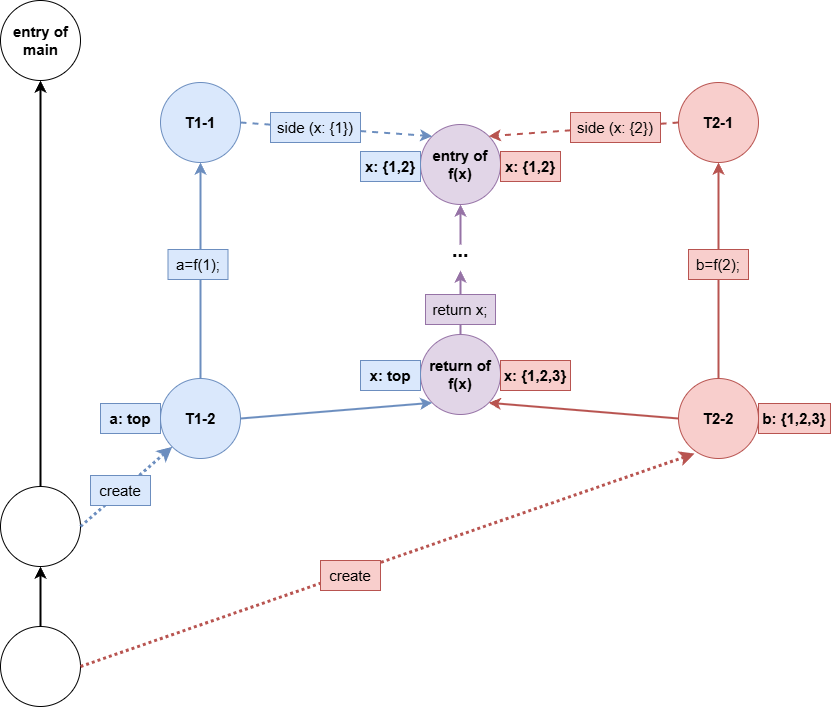

The diagram above was exported from draw.io. Its source (the exported page's mxGraphModel, read from the mxfile embedded in the PNG):
<mxGraphModel dx="1434" dy="746" grid="1" gridSize="10" guides="1" tooltips="1" connect="1" arrows="1" fold="1" page="1" pageScale="1" pageWidth="827" pageHeight="1169" math="0" shadow="0">
  <root>
    <mxCell id="0" />
    <mxCell id="1" parent="0" />
    <mxCell id="qKua6l1lJ3dL2Y-RPtA_-1" value="&lt;b style=&quot;font-size: 15px;&quot;&gt;entry of&lt;br style=&quot;font-size: 15px;&quot;&gt;f(x)&lt;/b&gt;" style="ellipse;whiteSpace=wrap;html=1;aspect=fixed;fillColor=#e1d5e7;strokeColor=#9673a6;fontSize=15;" parent="1" vertex="1">
      <mxGeometry x="440" y="234" width="80" height="80" as="geometry" />
    </mxCell>
    <mxCell id="qKua6l1lJ3dL2Y-RPtA_-2" value="&lt;b style=&quot;font-size: 15px;&quot;&gt;&lt;font style=&quot;font-size: 15px;&quot;&gt;T1-1&lt;/font&gt;&lt;/b&gt;" style="ellipse;whiteSpace=wrap;html=1;aspect=fixed;fillColor=#dae8fc;strokeColor=#6c8ebf;fontSize=15;" parent="1" vertex="1">
      <mxGeometry x="180" y="192" width="80" height="80" as="geometry" />
    </mxCell>
    <mxCell id="qKua6l1lJ3dL2Y-RPtA_-3" value="&lt;b style=&quot;font-size: 15px;&quot;&gt;return of &lt;br style=&quot;font-size: 15px;&quot;&gt;f(x)&lt;/b&gt;" style="ellipse;whiteSpace=wrap;html=1;aspect=fixed;fillColor=#e1d5e7;strokeColor=#9673a6;fontSize=15;" parent="1" vertex="1">
      <mxGeometry x="440" y="444" width="80" height="80" as="geometry" />
    </mxCell>
    <mxCell id="qKua6l1lJ3dL2Y-RPtA_-4" value="" style="endArrow=classic;html=1;rounded=0;exitX=0.5;exitY=0;exitDx=0;exitDy=0;fillColor=#e1d5e7;strokeColor=#9673a6;strokeWidth=2;fontSize=15;" parent="1" source="qKua6l1lJ3dL2Y-RPtA_-3" edge="1">
      <mxGeometry width="50" height="50" relative="1" as="geometry">
        <mxPoint x="469" y="428" as="sourcePoint" />
        <mxPoint x="480" y="380" as="targetPoint" />
      </mxGeometry>
    </mxCell>
    <mxCell id="qKua6l1lJ3dL2Y-RPtA_-5" value="" style="endArrow=classic;html=1;rounded=0;exitX=1;exitY=0.5;exitDx=0;exitDy=0;dashed=1;entryX=0;entryY=0;entryDx=0;entryDy=0;strokeWidth=2;fillColor=#dae8fc;strokeColor=#6c8ebf;fontSize=15;" parent="1" source="qKua6l1lJ3dL2Y-RPtA_-2" target="qKua6l1lJ3dL2Y-RPtA_-1" edge="1">
      <mxGeometry width="50" height="50" relative="1" as="geometry">
        <mxPoint x="439" y="472" as="sourcePoint" />
        <mxPoint x="489" y="422" as="targetPoint" />
      </mxGeometry>
    </mxCell>
    <mxCell id="qKua6l1lJ3dL2Y-RPtA_-6" value="&lt;b style=&quot;font-size: 15px;&quot;&gt;T1-2&lt;/b&gt;" style="ellipse;whiteSpace=wrap;html=1;aspect=fixed;fillColor=#dae8fc;strokeColor=#6c8ebf;fontSize=15;" parent="1" vertex="1">
      <mxGeometry x="180" y="488" width="80" height="80" as="geometry" />
    </mxCell>
    <mxCell id="qKua6l1lJ3dL2Y-RPtA_-7" value="" style="endArrow=classic;html=1;rounded=0;exitX=0.5;exitY=0;exitDx=0;exitDy=0;fillColor=#dae8fc;strokeColor=#6c8ebf;entryX=0.5;entryY=1;entryDx=0;entryDy=0;strokeWidth=2;fontSize=15;" parent="1" source="qKua6l1lJ3dL2Y-RPtA_-6" target="qKua6l1lJ3dL2Y-RPtA_-2" edge="1">
      <mxGeometry width="50" height="50" relative="1" as="geometry">
        <mxPoint x="410" y="472" as="sourcePoint" />
        <mxPoint x="460" y="422" as="targetPoint" />
      </mxGeometry>
    </mxCell>
    <mxCell id="qKua6l1lJ3dL2Y-RPtA_-8" value="" style="endArrow=classic;html=1;rounded=0;entryX=0;entryY=1;entryDx=0;entryDy=0;fillColor=#dae8fc;strokeColor=#6c8ebf;exitX=1;exitY=0.5;exitDx=0;exitDy=0;strokeWidth=2;fontSize=15;" parent="1" source="qKua6l1lJ3dL2Y-RPtA_-6" target="qKua6l1lJ3dL2Y-RPtA_-3" edge="1">
      <mxGeometry width="50" height="50" relative="1" as="geometry">
        <mxPoint x="399" y="558" as="sourcePoint" />
        <mxPoint x="450.71572875253787" y="496.28427124746213" as="targetPoint" />
      </mxGeometry>
    </mxCell>
    <mxCell id="qKua6l1lJ3dL2Y-RPtA_-10" value="&lt;b style=&quot;font-size: 15px;&quot;&gt;T2-1&lt;/b&gt;" style="ellipse;whiteSpace=wrap;html=1;aspect=fixed;fillColor=#f8cecc;strokeColor=#b85450;fillStyle=auto;fontSize=15;" parent="1" vertex="1">
      <mxGeometry x="698" y="192" width="80" height="80" as="geometry" />
    </mxCell>
    <mxCell id="qKua6l1lJ3dL2Y-RPtA_-11" value="&lt;b style=&quot;font-size: 15px;&quot;&gt;T2-2&lt;/b&gt;" style="ellipse;whiteSpace=wrap;html=1;aspect=fixed;fillColor=#f8cecc;strokeColor=#b85450;fontSize=15;" parent="1" vertex="1">
      <mxGeometry x="698" y="488" width="80" height="80" as="geometry" />
    </mxCell>
    <mxCell id="qKua6l1lJ3dL2Y-RPtA_-12" value="" style="endArrow=classic;html=1;rounded=0;exitX=0.5;exitY=0;exitDx=0;exitDy=0;fillColor=#f8cecc;strokeColor=#b85450;entryX=0.5;entryY=1;entryDx=0;entryDy=0;strokeWidth=2;fontSize=15;" parent="1" source="qKua6l1lJ3dL2Y-RPtA_-11" target="qKua6l1lJ3dL2Y-RPtA_-10" edge="1">
      <mxGeometry width="50" height="50" relative="1" as="geometry">
        <mxPoint x="928" y="472" as="sourcePoint" />
        <mxPoint x="788" y="382" as="targetPoint" />
      </mxGeometry>
    </mxCell>
    <mxCell id="qKua6l1lJ3dL2Y-RPtA_-13" value="" style="endArrow=classic;html=1;rounded=0;exitX=0;exitY=0.5;exitDx=0;exitDy=0;fillColor=#f8cecc;strokeColor=#b85450;entryX=1;entryY=1;entryDx=0;entryDy=0;strokeWidth=2;fontSize=15;" parent="1" source="qKua6l1lJ3dL2Y-RPtA_-11" target="qKua6l1lJ3dL2Y-RPtA_-3" edge="1">
      <mxGeometry width="50" height="50" relative="1" as="geometry">
        <mxPoint x="439" y="528" as="sourcePoint" />
        <mxPoint x="507.28427124746213" y="496.28427124746213" as="targetPoint" />
      </mxGeometry>
    </mxCell>
    <mxCell id="qKua6l1lJ3dL2Y-RPtA_-14" value="" style="endArrow=classic;html=1;rounded=0;entryX=1;entryY=0;entryDx=0;entryDy=0;exitX=0;exitY=0.5;exitDx=0;exitDy=0;dashed=1;strokeWidth=2;fillColor=#f8cecc;strokeColor=#b85450;fontSize=15;" parent="1" source="qKua6l1lJ3dL2Y-RPtA_-10" target="qKua6l1lJ3dL2Y-RPtA_-1" edge="1">
      <mxGeometry width="50" height="50" relative="1" as="geometry">
        <mxPoint x="517" y="450" as="sourcePoint" />
        <mxPoint x="699" y="482" as="targetPoint" />
      </mxGeometry>
    </mxCell>
    <mxCell id="qKua6l1lJ3dL2Y-RPtA_-15" value="" style="ellipse;whiteSpace=wrap;html=1;aspect=fixed;fontSize=15;" parent="1" vertex="1">
      <mxGeometry x="20" y="596" width="80" height="80" as="geometry" />
    </mxCell>
    <mxCell id="3kAPRfuNOxEsB92RTvpN-1" value="" style="edgeStyle=orthogonalEdgeStyle;rounded=0;orthogonalLoop=1;jettySize=auto;html=1;strokeWidth=2;fontSize=15;" parent="1" source="qKua6l1lJ3dL2Y-RPtA_-16" target="qKua6l1lJ3dL2Y-RPtA_-15" edge="1">
      <mxGeometry relative="1" as="geometry" />
    </mxCell>
    <mxCell id="qKua6l1lJ3dL2Y-RPtA_-16" value="" style="ellipse;whiteSpace=wrap;html=1;aspect=fixed;" parent="1" vertex="1">
      <mxGeometry x="20" y="736" width="80" height="80" as="geometry" />
    </mxCell>
    <mxCell id="qKua6l1lJ3dL2Y-RPtA_-17" value="" style="ellipse;whiteSpace=wrap;html=1;aspect=fixed;fontSize=15;" parent="1" vertex="1">
      <mxGeometry x="20" y="110" width="80" height="80" as="geometry" />
    </mxCell>
    <mxCell id="qKua6l1lJ3dL2Y-RPtA_-18" value="" style="endArrow=classic;html=1;rounded=0;exitX=0.5;exitY=0;exitDx=0;exitDy=0;entryX=0.5;entryY=1;entryDx=0;entryDy=0;strokeWidth=2;fontSize=15;" parent="1" source="qKua6l1lJ3dL2Y-RPtA_-15" target="qKua6l1lJ3dL2Y-RPtA_-17" edge="1">
      <mxGeometry width="50" height="50" relative="1" as="geometry">
        <mxPoint x="400" y="930" as="sourcePoint" />
        <mxPoint x="450" y="880" as="targetPoint" />
      </mxGeometry>
    </mxCell>
    <mxCell id="qKua6l1lJ3dL2Y-RPtA_-20" value="" style="endArrow=classic;html=1;rounded=0;exitX=1;exitY=0.5;exitDx=0;exitDy=0;dashed=1;entryX=0;entryY=1;entryDx=0;entryDy=0;fillColor=#dae8fc;strokeColor=#6c8ebf;strokeWidth=3;dashPattern=1 1;fontSize=15;" parent="1" source="qKua6l1lJ3dL2Y-RPtA_-15" target="qKua6l1lJ3dL2Y-RPtA_-6" edge="1">
      <mxGeometry width="50" height="50" relative="1" as="geometry">
        <mxPoint x="390" y="466" as="sourcePoint" />
        <mxPoint x="440" y="416" as="targetPoint" />
      </mxGeometry>
    </mxCell>
    <mxCell id="qKua6l1lJ3dL2Y-RPtA_-21" value="" style="endArrow=classic;html=1;rounded=0;exitX=1;exitY=0.5;exitDx=0;exitDy=0;entryX=0.2;entryY=0.938;entryDx=0;entryDy=0;dashed=1;entryPerimeter=0;fillColor=#f8cecc;strokeColor=#b85450;strokeWidth=3;dashPattern=1 1;" parent="1" source="qKua6l1lJ3dL2Y-RPtA_-16" target="qKua6l1lJ3dL2Y-RPtA_-11" edge="1">
      <mxGeometry width="50" height="50" relative="1" as="geometry">
        <mxPoint x="390" y="466" as="sourcePoint" />
        <mxPoint x="440" y="416" as="targetPoint" />
      </mxGeometry>
    </mxCell>
    <mxCell id="qKua6l1lJ3dL2Y-RPtA_-22" value="create" style="text;html=1;align=center;verticalAlign=middle;whiteSpace=wrap;rounded=0;fontStyle=0;fillColor=#f8cecc;strokeColor=#b85450;fontSize=15;" parent="1" vertex="1">
      <mxGeometry x="340" y="670" width="60" height="30" as="geometry" />
    </mxCell>
    <mxCell id="qKua6l1lJ3dL2Y-RPtA_-23" value="create" style="text;html=1;align=center;verticalAlign=middle;whiteSpace=wrap;rounded=0;fontStyle=0;fillColor=#dae8fc;strokeColor=#6c8ebf;fontSize=15;" parent="1" vertex="1">
      <mxGeometry x="110" y="585" width="60" height="30" as="geometry" />
    </mxCell>
    <mxCell id="qKua6l1lJ3dL2Y-RPtA_-26" value="a=f(1);" style="text;html=1;align=center;verticalAlign=middle;whiteSpace=wrap;rounded=0;fontStyle=0;fillColor=#dae8fc;strokeColor=#6c8ebf;fontSize=15;" parent="1" vertex="1">
      <mxGeometry x="187.5" y="359" width="60" height="30" as="geometry" />
    </mxCell>
    <mxCell id="qKua6l1lJ3dL2Y-RPtA_-28" value="side (x: {1})" style="text;html=1;align=center;verticalAlign=middle;whiteSpace=wrap;rounded=0;fontStyle=0;fillColor=#dae8fc;strokeColor=#6c8ebf;fontSize=15;" parent="1" vertex="1">
      <mxGeometry x="290" y="222" width="90" height="30" as="geometry" />
    </mxCell>
    <mxCell id="qKua6l1lJ3dL2Y-RPtA_-31" value="side (x: {2})" style="text;html=1;align=center;verticalAlign=middle;whiteSpace=wrap;rounded=0;fontStyle=0;fillColor=#f8cecc;strokeColor=#b85450;fontSize=15;" parent="1" vertex="1">
      <mxGeometry x="590" y="222" width="90" height="30" as="geometry" />
    </mxCell>
    <mxCell id="qKua6l1lJ3dL2Y-RPtA_-37" value="x: {1,2}" style="text;html=1;align=center;verticalAlign=middle;whiteSpace=wrap;rounded=0;fontStyle=1;fillColor=#dae8fc;strokeColor=#6c8ebf;fontSize=15;" parent="1" vertex="1">
      <mxGeometry x="380" y="261" width="60" height="30" as="geometry" />
    </mxCell>
    <mxCell id="qKua6l1lJ3dL2Y-RPtA_-38" value="x: {1,2}" style="text;html=1;align=center;verticalAlign=middle;whiteSpace=wrap;rounded=0;fontStyle=1;fillColor=#f8cecc;strokeColor=#b85450;fontSize=15;" parent="1" vertex="1">
      <mxGeometry x="520" y="261" width="60" height="30" as="geometry" />
    </mxCell>
    <mxCell id="qKua6l1lJ3dL2Y-RPtA_-39" value="x: top" style="text;html=1;align=center;verticalAlign=middle;whiteSpace=wrap;rounded=0;fontStyle=1;fillColor=#dae8fc;strokeColor=#6c8ebf;fontSize=15;" parent="1" vertex="1">
      <mxGeometry x="380" y="470" width="60" height="30" as="geometry" />
    </mxCell>
    <mxCell id="qKua6l1lJ3dL2Y-RPtA_-40" value="x: {1,2,3}" style="text;html=1;align=center;verticalAlign=middle;whiteSpace=wrap;rounded=0;fontStyle=1;fillColor=#f8cecc;strokeColor=#b85450;fontSize=15;" parent="1" vertex="1">
      <mxGeometry x="520" y="470" width="70" height="30" as="geometry" />
    </mxCell>
    <mxCell id="qKua6l1lJ3dL2Y-RPtA_-42" value="&lt;b style=&quot;font-size: 15px;&quot;&gt;&lt;font style=&quot;font-size: 15px;&quot;&gt;entry of main&lt;/font&gt;&lt;/b&gt;" style="text;html=1;align=center;verticalAlign=middle;whiteSpace=wrap;rounded=0;fontSize=15;" parent="1" vertex="1">
      <mxGeometry x="22.5" y="135" width="75" height="30" as="geometry" />
    </mxCell>
    <mxCell id="3kAPRfuNOxEsB92RTvpN-3" value="" style="endArrow=classic;html=1;rounded=0;fillColor=#e1d5e7;strokeColor=#9673a6;entryX=0.5;entryY=1;entryDx=0;entryDy=0;strokeWidth=2;" parent="1" target="qKua6l1lJ3dL2Y-RPtA_-1" edge="1">
      <mxGeometry width="50" height="50" relative="1" as="geometry">
        <mxPoint x="480" y="354" as="sourcePoint" />
        <mxPoint x="489" y="396" as="targetPoint" />
      </mxGeometry>
    </mxCell>
    <mxCell id="3kAPRfuNOxEsB92RTvpN-4" value="..." style="text;whiteSpace=wrap;html=1;align=center;fontSize=20;fontStyle=1" parent="1" vertex="1">
      <mxGeometry x="447" y="341" width="66" height="30" as="geometry" />
    </mxCell>
    <mxCell id="qKua6l1lJ3dL2Y-RPtA_-27" value="b=f(2);" style="text;html=1;align=center;verticalAlign=middle;whiteSpace=wrap;rounded=0;fontStyle=0;fillColor=#f8cecc;strokeColor=#b85450;fontSize=15;" parent="1" vertex="1">
      <mxGeometry x="708" y="359" width="60" height="30" as="geometry" />
    </mxCell>
    <mxCell id="3kAPRfuNOxEsB92RTvpN-14" value="b: {1,2,3}" style="text;html=1;align=center;verticalAlign=middle;whiteSpace=wrap;rounded=0;fontStyle=1;fillColor=#f8cecc;strokeColor=#b85450;fontSize=15;" parent="1" vertex="1">
      <mxGeometry x="778" y="513" width="72" height="30" as="geometry" />
    </mxCell>
    <mxCell id="5vZXtL_HNl-xbOze0kCo-5" value="a: top" style="text;html=1;align=center;verticalAlign=middle;whiteSpace=wrap;rounded=0;fontStyle=1;fillColor=#dae8fc;strokeColor=#6c8ebf;fontSize=15;" vertex="1" parent="1">
      <mxGeometry x="120" y="513" width="60" height="30" as="geometry" />
    </mxCell>
    <mxCell id="5vZXtL_HNl-xbOze0kCo-7" value="return x;" style="text;html=1;align=center;verticalAlign=middle;whiteSpace=wrap;rounded=0;fontStyle=0;fillColor=#e1d5e7;strokeColor=#9673a6;fontSize=15;" vertex="1" parent="1">
      <mxGeometry x="445" y="404" width="70" height="30" as="geometry" />
    </mxCell>
  </root>
</mxGraphModel>